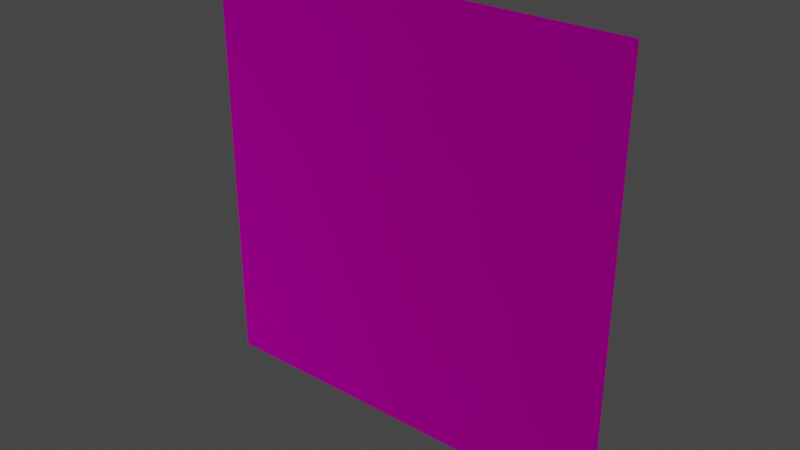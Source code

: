 # Source: overlay_scrawlings006b.blend  (saved by Blender 3.6.13; exported with 4.5.12 LTS)
import bpy
from mathutils import Matrix  # noqa: F401  (used for matrix-valued properties, if any)

bpy.ops.wm.read_factory_settings(use_empty=True)
scene = bpy.context.scene
scene.name = 'Scene'

# ---- collections
col_collection = bpy.data.collections.new('Collection'); scene.collection.children.link(col_collection)

# ---- images (referenced by path relative to the original .blend; pixels are not part of the script)
import os
ASSET_DIR = os.environ.get("B2B_ASSET_DIR", "")  # directory of the original .blend (textures are referenced by path, not embedded)
HERE = os.path.dirname(os.path.abspath(__file__))  # packed textures are extracted next to this script under _unpacked/

def load_image(name, relpath, width, height, colorspace="sRGB"):
    """Load a texture the original file referenced (path relative to the .blend, or extracted next to this script)."""
    p = next((c for c in (os.path.join(HERE, relpath), os.path.join(ASSET_DIR, relpath)) if relpath and os.path.exists(c)), "")
    if p:
        img = bpy.data.images.load(p, check_existing=True)
        img.name = name
    else:  # same state as the original file: an image datablock whose file is absent (Cycles renders it pink)
        img = bpy.data.images.new(name, width, height)
        img.source = "FILE"
        img.filepath = "//" + (relpath or name)
    img.colorspace_settings.name = colorspace
    return img
img_overlay_scrawlings006b_png = load_image('overlay_scrawlings006b.png', 'overlay_scrawlings006b.png', 1024, 1024, 'sRGB')
img_overlay_scrawlings006b_2_png = load_image('overlay_scrawlings006b_2.png', 'overlay_scrawlings006b_2.png', 1024, 1024, 'sRGB')
img_overlay_scrawlings006b_3_png = load_image('overlay_scrawlings006b_3.png', 'overlay_scrawlings006b_3.png', 1024, 1024, 'sRGB')
img_overlay_scrawlings006b_4_png = load_image('overlay_scrawlings006b_4.png', 'overlay_scrawlings006b_4.png', 1024, 1024, 'sRGB')
img_overlay_scrawlings006b_5_png = load_image('overlay_scrawlings006b_5.png', 'overlay_scrawlings006b_5.png', 1024, 1024, 'sRGB')
img_overlay_scrawlings006b_6_png = load_image('overlay_scrawlings006b_6.png', 'overlay_scrawlings006b_6.png', 1024, 1024, 'sRGB')
img_overlay_scrawlings006b_7_png = load_image('overlay_scrawlings006b_7.png', 'overlay_scrawlings006b_7.png', 1024, 1024, 'sRGB')
img_overlay_scrawlings006b_8_png = load_image('overlay_scrawlings006b_8.png', 'overlay_scrawlings006b_8.png', 1024, 1024, 'sRGB')
img_overlay_scrawlings006b_9_png = load_image('overlay_scrawlings006b_9.png', 'overlay_scrawlings006b_9.png', 1024, 1024, 'sRGB')
img_overlay_scrawlings006b_10_png = load_image('overlay_scrawlings006b_10.png', 'overlay_scrawlings006b_10.png', 1024, 1024, 'sRGB')
img_overlay_scrawlings006b_11_png = load_image('overlay_scrawlings006b_11.png', 'overlay_scrawlings006b_11.png', 1024, 1024, 'sRGB')
img_overlay_scrawlings006b_12_png = load_image('overlay_scrawlings006b_12.png', 'overlay_scrawlings006b_12.png', 1024, 1024, 'sRGB')
img_overlay_scrawlings006b_13_png = load_image('overlay_scrawlings006b_13.png', 'overlay_scrawlings006b_13.png', 1024, 1024, 'sRGB')
img_overlay_scrawlings006b_14_png = load_image('overlay_scrawlings006b_14.png', 'overlay_scrawlings006b_14.png', 1024, 1024, 'sRGB')
img_overlay_scrawlings006b_15_png = load_image('overlay_scrawlings006b_15.png', 'overlay_scrawlings006b_15.png', 1024, 1024, 'sRGB')
img_overlay_scrawlings006b_16_png = load_image('overlay_scrawlings006b_16.png', 'overlay_scrawlings006b_16.png', 1024, 1024, 'sRGB')
img_overlay_scrawlings006b_17_png = load_image('overlay_scrawlings006b_17.png', 'overlay_scrawlings006b_17.png', 1024, 1024, 'sRGB')
img_overlay_scrawlings006b_18_png = load_image('overlay_scrawlings006b_18.png', 'overlay_scrawlings006b_18.png', 1024, 1024, 'sRGB')
img_overlay_scrawlings006b_19_png = load_image('overlay_scrawlings006b_19.png', 'overlay_scrawlings006b_19.png', 1024, 1024, 'sRGB')
img_overlay_scrawlings006b_20_png = load_image('overlay_scrawlings006b_20.png', 'overlay_scrawlings006b_20.png', 1024, 1024, 'sRGB')
img_overlay_scrawlings006b_21_png = load_image('overlay_scrawlings006b_21.png', 'overlay_scrawlings006b_21.png', 1024, 1024, 'sRGB')
img_overlay_scrawlings006b_22_png = load_image('overlay_scrawlings006b_22.png', 'overlay_scrawlings006b_22.png', 1024, 1024, 'sRGB')
img_overlay_scrawlings006b_23_png = load_image('overlay_scrawlings006b_23.png', 'overlay_scrawlings006b_23.png', 1024, 1024, 'sRGB')
img_overlay_scrawlings006b_24_png = load_image('overlay_scrawlings006b_24.png', 'overlay_scrawlings006b_24.png', 1024, 1024, 'sRGB')
img_overlay_scrawlings006b_25_png = load_image('overlay_scrawlings006b_25.png', 'overlay_scrawlings006b_25.png', 1024, 1024, 'sRGB')
img_overlay_scrawlings006b_26_png = load_image('overlay_scrawlings006b_26.png', 'overlay_scrawlings006b_26.png', 1024, 1024, 'sRGB')
img_overlay_scrawlings006b_27_png = load_image('overlay_scrawlings006b_27.png', 'overlay_scrawlings006b_27.png', 1024, 1024, 'sRGB')
img_overlay_scrawlings006b_28_png = load_image('overlay_scrawlings006b_28.png', 'overlay_scrawlings006b_28.png', 1024, 1024, 'sRGB')
img_overlay_scrawlings006b_29_png = load_image('overlay_scrawlings006b_29.png', 'overlay_scrawlings006b_29.png', 1024, 1024, 'sRGB')
img_overlay_scrawlings006b_30_png = load_image('overlay_scrawlings006b_30.png', 'overlay_scrawlings006b_30.png', 1024, 1024, 'sRGB')
img_overlay_scrawlings006b_31_png = load_image('overlay_scrawlings006b_31.png', 'overlay_scrawlings006b_31.png', 1024, 1024, 'sRGB')
img_overlay_scrawlings006b_32_png = load_image('overlay_scrawlings006b_32.png', 'overlay_scrawlings006b_32.png', 1024, 1024, 'sRGB')

# ---- materials (node trees are filled in below, after node groups)
mat_overlay_scrawlings006b_1 = bpy.data.materials.new('overlay_scrawlings006b_1')
mat_overlay_scrawlings006b_1.use_transparent_shadow = False
mat_overlay_scrawlings006b_2 = bpy.data.materials.new('overlay_scrawlings006b_2')
mat_overlay_scrawlings006b_2.use_transparent_shadow = False
mat_overlay_scrawlings006b_3 = bpy.data.materials.new('overlay_scrawlings006b_3')
mat_overlay_scrawlings006b_3.use_transparent_shadow = False
mat_overlay_scrawlings006b_4 = bpy.data.materials.new('overlay_scrawlings006b_4')
mat_overlay_scrawlings006b_4.use_transparent_shadow = False
mat_overlay_scrawlings006b_5 = bpy.data.materials.new('overlay_scrawlings006b_5')
mat_overlay_scrawlings006b_5.use_transparent_shadow = False
mat_overlay_scrawlings006b_6 = bpy.data.materials.new('overlay_scrawlings006b_6')
mat_overlay_scrawlings006b_6.use_transparent_shadow = False
mat_overlay_scrawlings006b_7 = bpy.data.materials.new('overlay_scrawlings006b_7')
mat_overlay_scrawlings006b_7.use_transparent_shadow = False
mat_overlay_scrawlings006b_8 = bpy.data.materials.new('overlay_scrawlings006b_8')
mat_overlay_scrawlings006b_8.use_transparent_shadow = False
mat_overlay_scrawlings006b_9 = bpy.data.materials.new('overlay_scrawlings006b_9')
mat_overlay_scrawlings006b_9.use_transparent_shadow = False
mat_overlay_scrawlings006b_10 = bpy.data.materials.new('overlay_scrawlings006b_10')
mat_overlay_scrawlings006b_10.use_transparent_shadow = False
mat_overlay_scrawlings006b_11 = bpy.data.materials.new('overlay_scrawlings006b_11')
mat_overlay_scrawlings006b_11.use_transparent_shadow = False
mat_overlay_scrawlings006b_12 = bpy.data.materials.new('overlay_scrawlings006b_12')
mat_overlay_scrawlings006b_12.use_transparent_shadow = False
mat_overlay_scrawlings006b_13 = bpy.data.materials.new('overlay_scrawlings006b_13')
mat_overlay_scrawlings006b_13.use_transparent_shadow = False
mat_overlay_scrawlings006b_14 = bpy.data.materials.new('overlay_scrawlings006b_14')
mat_overlay_scrawlings006b_14.use_transparent_shadow = False
mat_overlay_scrawlings006b_15 = bpy.data.materials.new('overlay_scrawlings006b_15')
mat_overlay_scrawlings006b_15.use_transparent_shadow = False
mat_overlay_scrawlings006b_16 = bpy.data.materials.new('overlay_scrawlings006b_16')
mat_overlay_scrawlings006b_16.use_transparent_shadow = False
mat_overlay_scrawlings006b_17 = bpy.data.materials.new('overlay_scrawlings006b_17')
mat_overlay_scrawlings006b_17.use_transparent_shadow = False
mat_overlay_scrawlings006b_18 = bpy.data.materials.new('overlay_scrawlings006b_18')
mat_overlay_scrawlings006b_18.use_transparent_shadow = False
mat_overlay_scrawlings006b_19 = bpy.data.materials.new('overlay_scrawlings006b_19')
mat_overlay_scrawlings006b_19.use_transparent_shadow = False
mat_overlay_scrawlings006b_20 = bpy.data.materials.new('overlay_scrawlings006b_20')
mat_overlay_scrawlings006b_20.use_transparent_shadow = False
mat_overlay_scrawlings006b_21 = bpy.data.materials.new('overlay_scrawlings006b_21')
mat_overlay_scrawlings006b_21.use_transparent_shadow = False
mat_overlay_scrawlings006b_22 = bpy.data.materials.new('overlay_scrawlings006b_22')
mat_overlay_scrawlings006b_22.use_transparent_shadow = False
mat_overlay_scrawlings006b_23 = bpy.data.materials.new('overlay_scrawlings006b_23')
mat_overlay_scrawlings006b_23.use_transparent_shadow = False
mat_overlay_scrawlings006b_24 = bpy.data.materials.new('overlay_scrawlings006b_24')
mat_overlay_scrawlings006b_24.use_transparent_shadow = False
mat_overlay_scrawlings006b_25 = bpy.data.materials.new('overlay_scrawlings006b_25')
mat_overlay_scrawlings006b_25.use_transparent_shadow = False
mat_overlay_scrawlings006b_26 = bpy.data.materials.new('overlay_scrawlings006b_26')
mat_overlay_scrawlings006b_26.use_transparent_shadow = False
mat_overlay_scrawlings006b_27 = bpy.data.materials.new('overlay_scrawlings006b_27')
mat_overlay_scrawlings006b_27.use_transparent_shadow = False
mat_overlay_scrawlings006b_28 = bpy.data.materials.new('overlay_scrawlings006b_28')
mat_overlay_scrawlings006b_28.use_transparent_shadow = False
mat_overlay_scrawlings006b_29 = bpy.data.materials.new('overlay_scrawlings006b_29')
mat_overlay_scrawlings006b_29.use_transparent_shadow = False
mat_overlay_scrawlings006b_30 = bpy.data.materials.new('overlay_scrawlings006b_30')
mat_overlay_scrawlings006b_30.use_transparent_shadow = False
mat_overlay_scrawlings006b_31 = bpy.data.materials.new('overlay_scrawlings006b_31')
mat_overlay_scrawlings006b_31.use_transparent_shadow = False
mat_overlay_scrawlings006b_32 = bpy.data.materials.new('overlay_scrawlings006b_32')
mat_overlay_scrawlings006b_32.use_transparent_shadow = False

# ---- material node trees
mat_overlay_scrawlings006b_1.use_nodes = True; mat_overlay_scrawlings006b_1.node_tree.nodes.clear()
_N = mat_overlay_scrawlings006b_1.node_tree.nodes; _L = mat_overlay_scrawlings006b_1.node_tree.links
n0 = _N.new('ShaderNodeOutputMaterial'); n0.name = 'Material Output'; n0.location = (300, 300)
n1 = _N.new('ShaderNodeVertexColor'); n1.name = 'Color Attribute'; n1.location = (-342, 271)
n1.layer_name = 'Col'
n2 = _N.new('ShaderNodeTexImage'); n2.name = 'Image Texture'; n2.location = (-311, 9)
n2.image = img_overlay_scrawlings006b_png
n2.extension = 'EXTEND'
n3 = _N.new('ShaderNodeMix'); n3.name = 'Mix'; n3.location = (100, 175)
n3.data_type = 'RGBA'
n3.blend_type = 'MULTIPLY'
n3.inputs[0].default_value = 1.0
_L.new(n1.outputs[0], n3.inputs[6])
_L.new(n2.outputs[0], n3.inputs[7])
_L.new(n3.outputs[2], n0.inputs[0])
n0.is_active_output = True
mat_overlay_scrawlings006b_2.use_nodes = True; mat_overlay_scrawlings006b_2.node_tree.nodes.clear()
_N = mat_overlay_scrawlings006b_2.node_tree.nodes; _L = mat_overlay_scrawlings006b_2.node_tree.links
n0 = _N.new('ShaderNodeOutputMaterial'); n0.name = 'Material Output'; n0.location = (300, 300)
n1 = _N.new('ShaderNodeVertexColor'); n1.name = 'Color Attribute'; n1.location = (-342, 271)
n1.layer_name = 'Col'
n2 = _N.new('ShaderNodeMix'); n2.name = 'Mix'; n2.location = (100, 175)
n2.data_type = 'RGBA'
n2.blend_type = 'MULTIPLY'
n2.inputs[0].default_value = 1.0
n3 = _N.new('ShaderNodeTexImage'); n3.name = 'Image Texture'; n3.location = (-311, 9)
n3.image = img_overlay_scrawlings006b_2_png
n3.extension = 'EXTEND'
_L.new(n1.outputs[0], n2.inputs[6])
_L.new(n3.outputs[0], n2.inputs[7])
_L.new(n2.outputs[2], n0.inputs[0])
n0.is_active_output = True
mat_overlay_scrawlings006b_3.use_nodes = True; mat_overlay_scrawlings006b_3.node_tree.nodes.clear()
_N = mat_overlay_scrawlings006b_3.node_tree.nodes; _L = mat_overlay_scrawlings006b_3.node_tree.links
n0 = _N.new('ShaderNodeOutputMaterial'); n0.name = 'Material Output'; n0.location = (300, 300)
n1 = _N.new('ShaderNodeVertexColor'); n1.name = 'Color Attribute'; n1.location = (-342, 271)
n1.layer_name = 'Col'
n2 = _N.new('ShaderNodeMix'); n2.name = 'Mix'; n2.location = (100, 175)
n2.data_type = 'RGBA'
n2.blend_type = 'MULTIPLY'
n2.inputs[0].default_value = 1.0
n3 = _N.new('ShaderNodeTexImage'); n3.name = 'Image Texture'; n3.location = (-311, 9)
n3.image = img_overlay_scrawlings006b_3_png
n3.extension = 'EXTEND'
_L.new(n1.outputs[0], n2.inputs[6])
_L.new(n3.outputs[0], n2.inputs[7])
_L.new(n2.outputs[2], n0.inputs[0])
n0.is_active_output = True
mat_overlay_scrawlings006b_4.use_nodes = True; mat_overlay_scrawlings006b_4.node_tree.nodes.clear()
_N = mat_overlay_scrawlings006b_4.node_tree.nodes; _L = mat_overlay_scrawlings006b_4.node_tree.links
n0 = _N.new('ShaderNodeOutputMaterial'); n0.name = 'Material Output'; n0.location = (300, 300)
n1 = _N.new('ShaderNodeVertexColor'); n1.name = 'Color Attribute'; n1.location = (-342, 271)
n1.layer_name = 'Col'
n2 = _N.new('ShaderNodeMix'); n2.name = 'Mix'; n2.location = (100, 175)
n2.data_type = 'RGBA'
n2.blend_type = 'MULTIPLY'
n2.inputs[0].default_value = 1.0
n3 = _N.new('ShaderNodeTexImage'); n3.name = 'Image Texture'; n3.location = (-311, 9)
n3.image = img_overlay_scrawlings006b_4_png
n3.extension = 'EXTEND'
_L.new(n1.outputs[0], n2.inputs[6])
_L.new(n3.outputs[0], n2.inputs[7])
_L.new(n2.outputs[2], n0.inputs[0])
n0.is_active_output = True
mat_overlay_scrawlings006b_5.use_nodes = True; mat_overlay_scrawlings006b_5.node_tree.nodes.clear()
_N = mat_overlay_scrawlings006b_5.node_tree.nodes; _L = mat_overlay_scrawlings006b_5.node_tree.links
n0 = _N.new('ShaderNodeOutputMaterial'); n0.name = 'Material Output'; n0.location = (300, 300)
n1 = _N.new('ShaderNodeVertexColor'); n1.name = 'Color Attribute'; n1.location = (-342, 271)
n1.layer_name = 'Col'
n2 = _N.new('ShaderNodeMix'); n2.name = 'Mix'; n2.location = (100, 175)
n2.data_type = 'RGBA'
n2.blend_type = 'MULTIPLY'
n2.inputs[0].default_value = 1.0
n3 = _N.new('ShaderNodeTexImage'); n3.name = 'Image Texture'; n3.location = (-311, 9)
n3.image = img_overlay_scrawlings006b_5_png
n3.extension = 'EXTEND'
_L.new(n1.outputs[0], n2.inputs[6])
_L.new(n3.outputs[0], n2.inputs[7])
_L.new(n2.outputs[2], n0.inputs[0])
n0.is_active_output = True
mat_overlay_scrawlings006b_6.use_nodes = True; mat_overlay_scrawlings006b_6.node_tree.nodes.clear()
_N = mat_overlay_scrawlings006b_6.node_tree.nodes; _L = mat_overlay_scrawlings006b_6.node_tree.links
n0 = _N.new('ShaderNodeOutputMaterial'); n0.name = 'Material Output'; n0.location = (300, 300)
n1 = _N.new('ShaderNodeVertexColor'); n1.name = 'Color Attribute'; n1.location = (-342, 271)
n1.layer_name = 'Col'
n2 = _N.new('ShaderNodeMix'); n2.name = 'Mix'; n2.location = (100, 175)
n2.data_type = 'RGBA'
n2.blend_type = 'MULTIPLY'
n2.inputs[0].default_value = 1.0
n3 = _N.new('ShaderNodeTexImage'); n3.name = 'Image Texture'; n3.location = (-311, 9)
n3.image = img_overlay_scrawlings006b_6_png
n3.extension = 'EXTEND'
_L.new(n1.outputs[0], n2.inputs[6])
_L.new(n3.outputs[0], n2.inputs[7])
_L.new(n2.outputs[2], n0.inputs[0])
n0.is_active_output = True
mat_overlay_scrawlings006b_7.use_nodes = True; mat_overlay_scrawlings006b_7.node_tree.nodes.clear()
_N = mat_overlay_scrawlings006b_7.node_tree.nodes; _L = mat_overlay_scrawlings006b_7.node_tree.links
n0 = _N.new('ShaderNodeOutputMaterial'); n0.name = 'Material Output'; n0.location = (300, 300)
n1 = _N.new('ShaderNodeVertexColor'); n1.name = 'Color Attribute'; n1.location = (-342, 271)
n1.layer_name = 'Col'
n2 = _N.new('ShaderNodeMix'); n2.name = 'Mix'; n2.location = (100, 175)
n2.data_type = 'RGBA'
n2.blend_type = 'MULTIPLY'
n2.inputs[0].default_value = 1.0
n3 = _N.new('ShaderNodeTexImage'); n3.name = 'Image Texture'; n3.location = (-311, 9)
n3.image = img_overlay_scrawlings006b_7_png
n3.extension = 'EXTEND'
_L.new(n1.outputs[0], n2.inputs[6])
_L.new(n3.outputs[0], n2.inputs[7])
_L.new(n2.outputs[2], n0.inputs[0])
n0.is_active_output = True
mat_overlay_scrawlings006b_8.use_nodes = True; mat_overlay_scrawlings006b_8.node_tree.nodes.clear()
_N = mat_overlay_scrawlings006b_8.node_tree.nodes; _L = mat_overlay_scrawlings006b_8.node_tree.links
n0 = _N.new('ShaderNodeOutputMaterial'); n0.name = 'Material Output'; n0.location = (300, 300)
n1 = _N.new('ShaderNodeVertexColor'); n1.name = 'Color Attribute'; n1.location = (-342, 271)
n1.layer_name = 'Col'
n2 = _N.new('ShaderNodeMix'); n2.name = 'Mix'; n2.location = (100, 175)
n2.data_type = 'RGBA'
n2.blend_type = 'MULTIPLY'
n2.inputs[0].default_value = 1.0
n3 = _N.new('ShaderNodeTexImage'); n3.name = 'Image Texture'; n3.location = (-311, 9)
n3.image = img_overlay_scrawlings006b_8_png
n3.extension = 'EXTEND'
_L.new(n1.outputs[0], n2.inputs[6])
_L.new(n3.outputs[0], n2.inputs[7])
_L.new(n2.outputs[2], n0.inputs[0])
n0.is_active_output = True
mat_overlay_scrawlings006b_9.use_nodes = True; mat_overlay_scrawlings006b_9.node_tree.nodes.clear()
_N = mat_overlay_scrawlings006b_9.node_tree.nodes; _L = mat_overlay_scrawlings006b_9.node_tree.links
n0 = _N.new('ShaderNodeOutputMaterial'); n0.name = 'Material Output'; n0.location = (300, 300)
n1 = _N.new('ShaderNodeVertexColor'); n1.name = 'Color Attribute'; n1.location = (-342, 271)
n1.layer_name = 'Col'
n2 = _N.new('ShaderNodeMix'); n2.name = 'Mix'; n2.location = (100, 175)
n2.data_type = 'RGBA'
n2.blend_type = 'MULTIPLY'
n2.inputs[0].default_value = 1.0
n3 = _N.new('ShaderNodeTexImage'); n3.name = 'Image Texture'; n3.location = (-311, 9)
n3.image = img_overlay_scrawlings006b_9_png
n3.extension = 'EXTEND'
_L.new(n1.outputs[0], n2.inputs[6])
_L.new(n3.outputs[0], n2.inputs[7])
_L.new(n2.outputs[2], n0.inputs[0])
n0.is_active_output = True
mat_overlay_scrawlings006b_10.use_nodes = True; mat_overlay_scrawlings006b_10.node_tree.nodes.clear()
_N = mat_overlay_scrawlings006b_10.node_tree.nodes; _L = mat_overlay_scrawlings006b_10.node_tree.links
n0 = _N.new('ShaderNodeOutputMaterial'); n0.name = 'Material Output'; n0.location = (300, 300)
n1 = _N.new('ShaderNodeVertexColor'); n1.name = 'Color Attribute'; n1.location = (-342, 271)
n1.layer_name = 'Col'
n2 = _N.new('ShaderNodeMix'); n2.name = 'Mix'; n2.location = (100, 175)
n2.data_type = 'RGBA'
n2.blend_type = 'MULTIPLY'
n2.inputs[0].default_value = 1.0
n3 = _N.new('ShaderNodeTexImage'); n3.name = 'Image Texture'; n3.location = (-311, 9)
n3.image = img_overlay_scrawlings006b_10_png
n3.extension = 'EXTEND'
_L.new(n1.outputs[0], n2.inputs[6])
_L.new(n3.outputs[0], n2.inputs[7])
_L.new(n2.outputs[2], n0.inputs[0])
n0.is_active_output = True
mat_overlay_scrawlings006b_11.use_nodes = True; mat_overlay_scrawlings006b_11.node_tree.nodes.clear()
_N = mat_overlay_scrawlings006b_11.node_tree.nodes; _L = mat_overlay_scrawlings006b_11.node_tree.links
n0 = _N.new('ShaderNodeOutputMaterial'); n0.name = 'Material Output'; n0.location = (300, 300)
n1 = _N.new('ShaderNodeVertexColor'); n1.name = 'Color Attribute'; n1.location = (-342, 271)
n1.layer_name = 'Col'
n2 = _N.new('ShaderNodeMix'); n2.name = 'Mix'; n2.location = (100, 175)
n2.data_type = 'RGBA'
n2.blend_type = 'MULTIPLY'
n2.inputs[0].default_value = 1.0
n3 = _N.new('ShaderNodeTexImage'); n3.name = 'Image Texture'; n3.location = (-311, 9)
n3.image = img_overlay_scrawlings006b_11_png
n3.extension = 'EXTEND'
_L.new(n1.outputs[0], n2.inputs[6])
_L.new(n3.outputs[0], n2.inputs[7])
_L.new(n2.outputs[2], n0.inputs[0])
n0.is_active_output = True
mat_overlay_scrawlings006b_12.use_nodes = True; mat_overlay_scrawlings006b_12.node_tree.nodes.clear()
_N = mat_overlay_scrawlings006b_12.node_tree.nodes; _L = mat_overlay_scrawlings006b_12.node_tree.links
n0 = _N.new('ShaderNodeOutputMaterial'); n0.name = 'Material Output'; n0.location = (300, 300)
n1 = _N.new('ShaderNodeVertexColor'); n1.name = 'Color Attribute'; n1.location = (-342, 271)
n1.layer_name = 'Col'
n2 = _N.new('ShaderNodeMix'); n2.name = 'Mix'; n2.location = (100, 175)
n2.data_type = 'RGBA'
n2.blend_type = 'MULTIPLY'
n2.inputs[0].default_value = 1.0
n3 = _N.new('ShaderNodeTexImage'); n3.name = 'Image Texture'; n3.location = (-311, 9)
n3.image = img_overlay_scrawlings006b_12_png
n3.extension = 'EXTEND'
_L.new(n1.outputs[0], n2.inputs[6])
_L.new(n3.outputs[0], n2.inputs[7])
_L.new(n2.outputs[2], n0.inputs[0])
n0.is_active_output = True
mat_overlay_scrawlings006b_13.use_nodes = True; mat_overlay_scrawlings006b_13.node_tree.nodes.clear()
_N = mat_overlay_scrawlings006b_13.node_tree.nodes; _L = mat_overlay_scrawlings006b_13.node_tree.links
n0 = _N.new('ShaderNodeOutputMaterial'); n0.name = 'Material Output'; n0.location = (300, 300)
n1 = _N.new('ShaderNodeVertexColor'); n1.name = 'Color Attribute'; n1.location = (-342, 271)
n1.layer_name = 'Col'
n2 = _N.new('ShaderNodeMix'); n2.name = 'Mix'; n2.location = (100, 175)
n2.data_type = 'RGBA'
n2.blend_type = 'MULTIPLY'
n2.inputs[0].default_value = 1.0
n3 = _N.new('ShaderNodeTexImage'); n3.name = 'Image Texture'; n3.location = (-311, 9)
n3.image = img_overlay_scrawlings006b_13_png
n3.extension = 'EXTEND'
_L.new(n1.outputs[0], n2.inputs[6])
_L.new(n3.outputs[0], n2.inputs[7])
_L.new(n2.outputs[2], n0.inputs[0])
n0.is_active_output = True
mat_overlay_scrawlings006b_14.use_nodes = True; mat_overlay_scrawlings006b_14.node_tree.nodes.clear()
_N = mat_overlay_scrawlings006b_14.node_tree.nodes; _L = mat_overlay_scrawlings006b_14.node_tree.links
n0 = _N.new('ShaderNodeOutputMaterial'); n0.name = 'Material Output'; n0.location = (300, 300)
n1 = _N.new('ShaderNodeVertexColor'); n1.name = 'Color Attribute'; n1.location = (-342, 271)
n1.layer_name = 'Col'
n2 = _N.new('ShaderNodeMix'); n2.name = 'Mix'; n2.location = (100, 175)
n2.data_type = 'RGBA'
n2.blend_type = 'MULTIPLY'
n2.inputs[0].default_value = 1.0
n3 = _N.new('ShaderNodeTexImage'); n3.name = 'Image Texture'; n3.location = (-311, 9)
n3.image = img_overlay_scrawlings006b_14_png
n3.extension = 'EXTEND'
_L.new(n1.outputs[0], n2.inputs[6])
_L.new(n3.outputs[0], n2.inputs[7])
_L.new(n2.outputs[2], n0.inputs[0])
n0.is_active_output = True
mat_overlay_scrawlings006b_15.use_nodes = True; mat_overlay_scrawlings006b_15.node_tree.nodes.clear()
_N = mat_overlay_scrawlings006b_15.node_tree.nodes; _L = mat_overlay_scrawlings006b_15.node_tree.links
n0 = _N.new('ShaderNodeOutputMaterial'); n0.name = 'Material Output'; n0.location = (300, 300)
n1 = _N.new('ShaderNodeVertexColor'); n1.name = 'Color Attribute'; n1.location = (-342, 271)
n1.layer_name = 'Col'
n2 = _N.new('ShaderNodeMix'); n2.name = 'Mix'; n2.location = (100, 175)
n2.data_type = 'RGBA'
n2.blend_type = 'MULTIPLY'
n2.inputs[0].default_value = 1.0
n3 = _N.new('ShaderNodeTexImage'); n3.name = 'Image Texture'; n3.location = (-311, 9)
n3.image = img_overlay_scrawlings006b_15_png
n3.extension = 'EXTEND'
_L.new(n1.outputs[0], n2.inputs[6])
_L.new(n3.outputs[0], n2.inputs[7])
_L.new(n2.outputs[2], n0.inputs[0])
n0.is_active_output = True
mat_overlay_scrawlings006b_16.use_nodes = True; mat_overlay_scrawlings006b_16.node_tree.nodes.clear()
_N = mat_overlay_scrawlings006b_16.node_tree.nodes; _L = mat_overlay_scrawlings006b_16.node_tree.links
n0 = _N.new('ShaderNodeOutputMaterial'); n0.name = 'Material Output'; n0.location = (300, 300)
n1 = _N.new('ShaderNodeVertexColor'); n1.name = 'Color Attribute'; n1.location = (-342, 271)
n1.layer_name = 'Col'
n2 = _N.new('ShaderNodeMix'); n2.name = 'Mix'; n2.location = (100, 175)
n2.data_type = 'RGBA'
n2.blend_type = 'MULTIPLY'
n2.inputs[0].default_value = 1.0
n3 = _N.new('ShaderNodeTexImage'); n3.name = 'Image Texture'; n3.location = (-311, 9)
n3.image = img_overlay_scrawlings006b_16_png
n3.extension = 'EXTEND'
_L.new(n1.outputs[0], n2.inputs[6])
_L.new(n3.outputs[0], n2.inputs[7])
_L.new(n2.outputs[2], n0.inputs[0])
n0.is_active_output = True
mat_overlay_scrawlings006b_17.use_nodes = True; mat_overlay_scrawlings006b_17.node_tree.nodes.clear()
_N = mat_overlay_scrawlings006b_17.node_tree.nodes; _L = mat_overlay_scrawlings006b_17.node_tree.links
n0 = _N.new('ShaderNodeOutputMaterial'); n0.name = 'Material Output'; n0.location = (300, 300)
n1 = _N.new('ShaderNodeVertexColor'); n1.name = 'Color Attribute'; n1.location = (-342, 271)
n1.layer_name = 'Col'
n2 = _N.new('ShaderNodeMix'); n2.name = 'Mix'; n2.location = (100, 175)
n2.data_type = 'RGBA'
n2.blend_type = 'MULTIPLY'
n2.inputs[0].default_value = 1.0
n3 = _N.new('ShaderNodeTexImage'); n3.name = 'Image Texture'; n3.location = (-311, 9)
n3.image = img_overlay_scrawlings006b_17_png
n3.extension = 'EXTEND'
_L.new(n1.outputs[0], n2.inputs[6])
_L.new(n3.outputs[0], n2.inputs[7])
_L.new(n2.outputs[2], n0.inputs[0])
n0.is_active_output = True
mat_overlay_scrawlings006b_18.use_nodes = True; mat_overlay_scrawlings006b_18.node_tree.nodes.clear()
_N = mat_overlay_scrawlings006b_18.node_tree.nodes; _L = mat_overlay_scrawlings006b_18.node_tree.links
n0 = _N.new('ShaderNodeOutputMaterial'); n0.name = 'Material Output'; n0.location = (300, 300)
n1 = _N.new('ShaderNodeVertexColor'); n1.name = 'Color Attribute'; n1.location = (-342, 271)
n1.layer_name = 'Col'
n2 = _N.new('ShaderNodeMix'); n2.name = 'Mix'; n2.location = (100, 175)
n2.data_type = 'RGBA'
n2.blend_type = 'MULTIPLY'
n2.inputs[0].default_value = 1.0
n3 = _N.new('ShaderNodeTexImage'); n3.name = 'Image Texture'; n3.location = (-311, 9)
n3.image = img_overlay_scrawlings006b_18_png
n3.extension = 'EXTEND'
_L.new(n1.outputs[0], n2.inputs[6])
_L.new(n3.outputs[0], n2.inputs[7])
_L.new(n2.outputs[2], n0.inputs[0])
n0.is_active_output = True
mat_overlay_scrawlings006b_19.use_nodes = True; mat_overlay_scrawlings006b_19.node_tree.nodes.clear()
_N = mat_overlay_scrawlings006b_19.node_tree.nodes; _L = mat_overlay_scrawlings006b_19.node_tree.links
n0 = _N.new('ShaderNodeOutputMaterial'); n0.name = 'Material Output'; n0.location = (300, 300)
n1 = _N.new('ShaderNodeVertexColor'); n1.name = 'Color Attribute'; n1.location = (-342, 271)
n1.layer_name = 'Col'
n2 = _N.new('ShaderNodeMix'); n2.name = 'Mix'; n2.location = (100, 175)
n2.data_type = 'RGBA'
n2.blend_type = 'MULTIPLY'
n2.inputs[0].default_value = 1.0
n3 = _N.new('ShaderNodeTexImage'); n3.name = 'Image Texture'; n3.location = (-311, 9)
n3.image = img_overlay_scrawlings006b_19_png
n3.extension = 'EXTEND'
_L.new(n1.outputs[0], n2.inputs[6])
_L.new(n3.outputs[0], n2.inputs[7])
_L.new(n2.outputs[2], n0.inputs[0])
n0.is_active_output = True
mat_overlay_scrawlings006b_20.use_nodes = True; mat_overlay_scrawlings006b_20.node_tree.nodes.clear()
_N = mat_overlay_scrawlings006b_20.node_tree.nodes; _L = mat_overlay_scrawlings006b_20.node_tree.links
n0 = _N.new('ShaderNodeOutputMaterial'); n0.name = 'Material Output'; n0.location = (300, 300)
n1 = _N.new('ShaderNodeVertexColor'); n1.name = 'Color Attribute'; n1.location = (-342, 271)
n1.layer_name = 'Col'
n2 = _N.new('ShaderNodeMix'); n2.name = 'Mix'; n2.location = (100, 175)
n2.data_type = 'RGBA'
n2.blend_type = 'MULTIPLY'
n2.inputs[0].default_value = 1.0
n3 = _N.new('ShaderNodeTexImage'); n3.name = 'Image Texture'; n3.location = (-311, 9)
n3.image = img_overlay_scrawlings006b_20_png
n3.extension = 'EXTEND'
_L.new(n1.outputs[0], n2.inputs[6])
_L.new(n3.outputs[0], n2.inputs[7])
_L.new(n2.outputs[2], n0.inputs[0])
n0.is_active_output = True
mat_overlay_scrawlings006b_21.use_nodes = True; mat_overlay_scrawlings006b_21.node_tree.nodes.clear()
_N = mat_overlay_scrawlings006b_21.node_tree.nodes; _L = mat_overlay_scrawlings006b_21.node_tree.links
n0 = _N.new('ShaderNodeOutputMaterial'); n0.name = 'Material Output'; n0.location = (300, 300)
n1 = _N.new('ShaderNodeVertexColor'); n1.name = 'Color Attribute'; n1.location = (-342, 271)
n1.layer_name = 'Col'
n2 = _N.new('ShaderNodeMix'); n2.name = 'Mix'; n2.location = (100, 175)
n2.data_type = 'RGBA'
n2.blend_type = 'MULTIPLY'
n2.inputs[0].default_value = 1.0
n3 = _N.new('ShaderNodeTexImage'); n3.name = 'Image Texture'; n3.location = (-311, 9)
n3.image = img_overlay_scrawlings006b_21_png
n3.extension = 'EXTEND'
_L.new(n1.outputs[0], n2.inputs[6])
_L.new(n3.outputs[0], n2.inputs[7])
_L.new(n2.outputs[2], n0.inputs[0])
n0.is_active_output = True
mat_overlay_scrawlings006b_22.use_nodes = True; mat_overlay_scrawlings006b_22.node_tree.nodes.clear()
_N = mat_overlay_scrawlings006b_22.node_tree.nodes; _L = mat_overlay_scrawlings006b_22.node_tree.links
n0 = _N.new('ShaderNodeOutputMaterial'); n0.name = 'Material Output'; n0.location = (300, 300)
n1 = _N.new('ShaderNodeVertexColor'); n1.name = 'Color Attribute'; n1.location = (-342, 271)
n1.layer_name = 'Col'
n2 = _N.new('ShaderNodeMix'); n2.name = 'Mix'; n2.location = (100, 175)
n2.data_type = 'RGBA'
n2.blend_type = 'MULTIPLY'
n2.inputs[0].default_value = 1.0
n3 = _N.new('ShaderNodeTexImage'); n3.name = 'Image Texture'; n3.location = (-311, 9)
n3.image = img_overlay_scrawlings006b_22_png
n3.extension = 'EXTEND'
_L.new(n1.outputs[0], n2.inputs[6])
_L.new(n3.outputs[0], n2.inputs[7])
_L.new(n2.outputs[2], n0.inputs[0])
n0.is_active_output = True
mat_overlay_scrawlings006b_23.use_nodes = True; mat_overlay_scrawlings006b_23.node_tree.nodes.clear()
_N = mat_overlay_scrawlings006b_23.node_tree.nodes; _L = mat_overlay_scrawlings006b_23.node_tree.links
n0 = _N.new('ShaderNodeOutputMaterial'); n0.name = 'Material Output'; n0.location = (300, 300)
n1 = _N.new('ShaderNodeVertexColor'); n1.name = 'Color Attribute'; n1.location = (-342, 271)
n1.layer_name = 'Col'
n2 = _N.new('ShaderNodeMix'); n2.name = 'Mix'; n2.location = (100, 175)
n2.data_type = 'RGBA'
n2.blend_type = 'MULTIPLY'
n2.inputs[0].default_value = 1.0
n3 = _N.new('ShaderNodeTexImage'); n3.name = 'Image Texture'; n3.location = (-311, 9)
n3.image = img_overlay_scrawlings006b_23_png
n3.extension = 'EXTEND'
_L.new(n1.outputs[0], n2.inputs[6])
_L.new(n3.outputs[0], n2.inputs[7])
_L.new(n2.outputs[2], n0.inputs[0])
n0.is_active_output = True
mat_overlay_scrawlings006b_24.use_nodes = True; mat_overlay_scrawlings006b_24.node_tree.nodes.clear()
_N = mat_overlay_scrawlings006b_24.node_tree.nodes; _L = mat_overlay_scrawlings006b_24.node_tree.links
n0 = _N.new('ShaderNodeOutputMaterial'); n0.name = 'Material Output'; n0.location = (300, 300)
n1 = _N.new('ShaderNodeVertexColor'); n1.name = 'Color Attribute'; n1.location = (-342, 271)
n1.layer_name = 'Col'
n2 = _N.new('ShaderNodeMix'); n2.name = 'Mix'; n2.location = (100, 175)
n2.data_type = 'RGBA'
n2.blend_type = 'MULTIPLY'
n2.inputs[0].default_value = 1.0
n3 = _N.new('ShaderNodeTexImage'); n3.name = 'Image Texture'; n3.location = (-311, 9)
n3.image = img_overlay_scrawlings006b_24_png
n3.extension = 'EXTEND'
_L.new(n1.outputs[0], n2.inputs[6])
_L.new(n3.outputs[0], n2.inputs[7])
_L.new(n2.outputs[2], n0.inputs[0])
n0.is_active_output = True
mat_overlay_scrawlings006b_25.use_nodes = True; mat_overlay_scrawlings006b_25.node_tree.nodes.clear()
_N = mat_overlay_scrawlings006b_25.node_tree.nodes; _L = mat_overlay_scrawlings006b_25.node_tree.links
n0 = _N.new('ShaderNodeOutputMaterial'); n0.name = 'Material Output'; n0.location = (300, 300)
n1 = _N.new('ShaderNodeVertexColor'); n1.name = 'Color Attribute'; n1.location = (-342, 271)
n1.layer_name = 'Col'
n2 = _N.new('ShaderNodeMix'); n2.name = 'Mix'; n2.location = (100, 175)
n2.data_type = 'RGBA'
n2.blend_type = 'MULTIPLY'
n2.inputs[0].default_value = 1.0
n3 = _N.new('ShaderNodeTexImage'); n3.name = 'Image Texture'; n3.location = (-311, 9)
n3.image = img_overlay_scrawlings006b_25_png
n3.extension = 'EXTEND'
_L.new(n1.outputs[0], n2.inputs[6])
_L.new(n3.outputs[0], n2.inputs[7])
_L.new(n2.outputs[2], n0.inputs[0])
n0.is_active_output = True
mat_overlay_scrawlings006b_26.use_nodes = True; mat_overlay_scrawlings006b_26.node_tree.nodes.clear()
_N = mat_overlay_scrawlings006b_26.node_tree.nodes; _L = mat_overlay_scrawlings006b_26.node_tree.links
n0 = _N.new('ShaderNodeOutputMaterial'); n0.name = 'Material Output'; n0.location = (300, 300)
n1 = _N.new('ShaderNodeVertexColor'); n1.name = 'Color Attribute'; n1.location = (-342, 271)
n1.layer_name = 'Col'
n2 = _N.new('ShaderNodeMix'); n2.name = 'Mix'; n2.location = (100, 175)
n2.data_type = 'RGBA'
n2.blend_type = 'MULTIPLY'
n2.inputs[0].default_value = 1.0
n3 = _N.new('ShaderNodeTexImage'); n3.name = 'Image Texture'; n3.location = (-311, 9)
n3.image = img_overlay_scrawlings006b_26_png
n3.extension = 'EXTEND'
_L.new(n1.outputs[0], n2.inputs[6])
_L.new(n3.outputs[0], n2.inputs[7])
_L.new(n2.outputs[2], n0.inputs[0])
n0.is_active_output = True
mat_overlay_scrawlings006b_27.use_nodes = True; mat_overlay_scrawlings006b_27.node_tree.nodes.clear()
_N = mat_overlay_scrawlings006b_27.node_tree.nodes; _L = mat_overlay_scrawlings006b_27.node_tree.links
n0 = _N.new('ShaderNodeOutputMaterial'); n0.name = 'Material Output'; n0.location = (300, 300)
n1 = _N.new('ShaderNodeVertexColor'); n1.name = 'Color Attribute'; n1.location = (-342, 271)
n1.layer_name = 'Col'
n2 = _N.new('ShaderNodeMix'); n2.name = 'Mix'; n2.location = (100, 175)
n2.data_type = 'RGBA'
n2.blend_type = 'MULTIPLY'
n2.inputs[0].default_value = 1.0
n3 = _N.new('ShaderNodeTexImage'); n3.name = 'Image Texture'; n3.location = (-311, 9)
n3.image = img_overlay_scrawlings006b_27_png
n3.extension = 'EXTEND'
_L.new(n1.outputs[0], n2.inputs[6])
_L.new(n3.outputs[0], n2.inputs[7])
_L.new(n2.outputs[2], n0.inputs[0])
n0.is_active_output = True
mat_overlay_scrawlings006b_28.use_nodes = True; mat_overlay_scrawlings006b_28.node_tree.nodes.clear()
_N = mat_overlay_scrawlings006b_28.node_tree.nodes; _L = mat_overlay_scrawlings006b_28.node_tree.links
n0 = _N.new('ShaderNodeOutputMaterial'); n0.name = 'Material Output'; n0.location = (300, 300)
n1 = _N.new('ShaderNodeVertexColor'); n1.name = 'Color Attribute'; n1.location = (-342, 271)
n1.layer_name = 'Col'
n2 = _N.new('ShaderNodeMix'); n2.name = 'Mix'; n2.location = (100, 175)
n2.data_type = 'RGBA'
n2.blend_type = 'MULTIPLY'
n2.inputs[0].default_value = 1.0
n3 = _N.new('ShaderNodeTexImage'); n3.name = 'Image Texture'; n3.location = (-311, 9)
n3.image = img_overlay_scrawlings006b_28_png
n3.extension = 'EXTEND'
_L.new(n1.outputs[0], n2.inputs[6])
_L.new(n3.outputs[0], n2.inputs[7])
_L.new(n2.outputs[2], n0.inputs[0])
n0.is_active_output = True
mat_overlay_scrawlings006b_29.use_nodes = True; mat_overlay_scrawlings006b_29.node_tree.nodes.clear()
_N = mat_overlay_scrawlings006b_29.node_tree.nodes; _L = mat_overlay_scrawlings006b_29.node_tree.links
n0 = _N.new('ShaderNodeOutputMaterial'); n0.name = 'Material Output'; n0.location = (300, 300)
n1 = _N.new('ShaderNodeVertexColor'); n1.name = 'Color Attribute'; n1.location = (-342, 271)
n1.layer_name = 'Col'
n2 = _N.new('ShaderNodeMix'); n2.name = 'Mix'; n2.location = (100, 175)
n2.data_type = 'RGBA'
n2.blend_type = 'MULTIPLY'
n2.inputs[0].default_value = 1.0
n3 = _N.new('ShaderNodeTexImage'); n3.name = 'Image Texture'; n3.location = (-311, 9)
n3.image = img_overlay_scrawlings006b_29_png
n3.extension = 'EXTEND'
_L.new(n1.outputs[0], n2.inputs[6])
_L.new(n3.outputs[0], n2.inputs[7])
_L.new(n2.outputs[2], n0.inputs[0])
n0.is_active_output = True
mat_overlay_scrawlings006b_30.use_nodes = True; mat_overlay_scrawlings006b_30.node_tree.nodes.clear()
_N = mat_overlay_scrawlings006b_30.node_tree.nodes; _L = mat_overlay_scrawlings006b_30.node_tree.links
n0 = _N.new('ShaderNodeOutputMaterial'); n0.name = 'Material Output'; n0.location = (300, 300)
n1 = _N.new('ShaderNodeVertexColor'); n1.name = 'Color Attribute'; n1.location = (-342, 271)
n1.layer_name = 'Col'
n2 = _N.new('ShaderNodeMix'); n2.name = 'Mix'; n2.location = (100, 175)
n2.data_type = 'RGBA'
n2.blend_type = 'MULTIPLY'
n2.inputs[0].default_value = 1.0
n3 = _N.new('ShaderNodeTexImage'); n3.name = 'Image Texture'; n3.location = (-311, 9)
n3.image = img_overlay_scrawlings006b_30_png
n3.extension = 'EXTEND'
_L.new(n1.outputs[0], n2.inputs[6])
_L.new(n3.outputs[0], n2.inputs[7])
_L.new(n2.outputs[2], n0.inputs[0])
n0.is_active_output = True
mat_overlay_scrawlings006b_31.use_nodes = True; mat_overlay_scrawlings006b_31.node_tree.nodes.clear()
_N = mat_overlay_scrawlings006b_31.node_tree.nodes; _L = mat_overlay_scrawlings006b_31.node_tree.links
n0 = _N.new('ShaderNodeOutputMaterial'); n0.name = 'Material Output'; n0.location = (300, 300)
n1 = _N.new('ShaderNodeVertexColor'); n1.name = 'Color Attribute'; n1.location = (-342, 271)
n1.layer_name = 'Col'
n2 = _N.new('ShaderNodeMix'); n2.name = 'Mix'; n2.location = (100, 175)
n2.data_type = 'RGBA'
n2.blend_type = 'MULTIPLY'
n2.inputs[0].default_value = 1.0
n3 = _N.new('ShaderNodeTexImage'); n3.name = 'Image Texture'; n3.location = (-311, 9)
n3.image = img_overlay_scrawlings006b_31_png
n3.extension = 'EXTEND'
_L.new(n1.outputs[0], n2.inputs[6])
_L.new(n3.outputs[0], n2.inputs[7])
_L.new(n2.outputs[2], n0.inputs[0])
n0.is_active_output = True
mat_overlay_scrawlings006b_32.use_nodes = True; mat_overlay_scrawlings006b_32.node_tree.nodes.clear()
_N = mat_overlay_scrawlings006b_32.node_tree.nodes; _L = mat_overlay_scrawlings006b_32.node_tree.links
n0 = _N.new('ShaderNodeOutputMaterial'); n0.name = 'Material Output'; n0.location = (300, 300)
n1 = _N.new('ShaderNodeVertexColor'); n1.name = 'Color Attribute'; n1.location = (-342, 271)
n1.layer_name = 'Col'
n2 = _N.new('ShaderNodeMix'); n2.name = 'Mix'; n2.location = (100, 175)
n2.data_type = 'RGBA'
n2.blend_type = 'MULTIPLY'
n2.inputs[0].default_value = 1.0
n3 = _N.new('ShaderNodeTexImage'); n3.name = 'Image Texture'; n3.location = (-311, 9)
n3.image = img_overlay_scrawlings006b_32_png
n3.extension = 'EXTEND'
_L.new(n1.outputs[0], n2.inputs[6])
_L.new(n3.outputs[0], n2.inputs[7])
_L.new(n2.outputs[2], n0.inputs[0])
n0.is_active_output = True

# ---- world
world_world = bpy.data.worlds.new('World'); scene.world = world_world
world_world.use_nodes = True; world_world.node_tree.nodes.clear()
_N = world_world.node_tree.nodes; _L = world_world.node_tree.links
n0 = _N.new('ShaderNodeOutputWorld'); n0.name = 'World Output'; n0.location = (300, 300)
n1 = _N.new('ShaderNodeBackground'); n1.name = 'Background'; n1.location = (10, 300)
n1.inputs[0].default_value = (0.05088, 0.05088, 0.05088, 1.0)
_L.new(n1.outputs[0], n0.inputs[0])
n0.is_active_output = True
world_world.color = (0.05088, 0.05088, 0.05088)
world_world.use_sun_shadow = False
world_world.sun_shadow_jitter_overblur = 0.0

# ---- meshes
me_overlay_scrawlings006b = bpy.data.meshes.new('overlay_scrawlings006b')
me_overlay_scrawlings006b.from_pydata([(1.0, -3.278e-08, -1.0), (1.0, -3.278e-08, 1.0), (-1.0, 3.278e-08, -1.0), (-1.0, 3.278e-08, 1.0), (-0.5, 1.639e-08, 1.0), (-2.295e-06, 1.013e-13, 1.0), (0.5, -1.639e-08, 1.0), (0.5, -1.639e-08, -1.0), (2.354e-06, -1.066e-13, -1.0), (-0.5, 1.639e-08, -1.0), (1.0, -3.278e-08, 0.75), (1.0, -3.278e-08, 0.5), (1.0, -3.278e-08, 0.25), (1.0, -3.278e-08, 6.706e-07), (1.0, -3.278e-08, -0.25), (1.0, -3.278e-08, -0.5), (1.0, -3.278e-08, -0.75), (-1.0, 3.278e-08, -0.75), (-1.0, 3.278e-08, -0.5), (-1.0, 3.278e-08, -0.25), (-1.0, 3.278e-08, -6.706e-07), (-1.0, 3.278e-08, 0.25), (-1.0, 3.278e-08, 0.5), (-1.0, 3.278e-08, 0.75), (-0.5, 1.639e-08, -0.75), (-0.5, 1.639e-08, -0.5), (-0.5, 1.639e-08, -0.25), (-0.5, 1.639e-08, -3.129e-07), (-0.5, 1.639e-08, 0.25), (-0.5, 1.639e-08, 0.5), (-0.5, 1.639e-08, 0.75), (1.773e-06, -8.06e-14, -0.75), (1.192e-06, -5.462e-14, -0.5), (6.109e-07, -2.864e-14, -0.25), (2.98e-08, -2.665e-15, 1.49e-08), (-5.513e-07, 2.331e-14, 0.25), (-1.132e-06, 4.929e-14, 0.5), (-1.714e-06, 7.527e-14, 0.75), (0.5, -1.639e-08, -0.75), (0.5, -1.639e-08, -0.5), (0.5, -1.639e-08, -0.25), (0.5, -1.639e-08, 3.725e-07), (0.5, -1.639e-08, 0.25), (0.5, -1.639e-08, 0.5), (0.5, -1.639e-08, 0.75)], [], [(38, 7, 0, 16), (17, 2, 9, 24), (24, 9, 8, 31), (31, 8, 7, 38), (5, 37, 44, 6), (37, 36, 43, 44), (36, 35, 42, 43), (35, 34, 41, 42), (34, 33, 40, 41), (33, 32, 39, 40), (32, 31, 38, 39), (4, 30, 37, 5), (30, 29, 36, 37), (29, 28, 35, 36), (28, 27, 34, 35), (27, 26, 33, 34), (26, 25, 32, 33), (25, 24, 31, 32), (3, 23, 30, 4), (23, 22, 29, 30), (22, 21, 28, 29), (21, 20, 27, 28), (20, 19, 26, 27), (19, 18, 25, 26), (18, 17, 24, 25), (6, 44, 10, 1), (44, 43, 11, 10), (43, 42, 12, 11), (42, 41, 13, 12), (41, 40, 14, 13), (40, 39, 15, 14), (39, 38, 16, 15)])
me_overlay_scrawlings006b.polygons.foreach_set('material_index', [31, 28, 29, 30, 2, 6, 10, 14, 18, 22, 26, 1, 5, 9, 13, 17, 21, 25, 0, 4, 8, 12, 16, 20, 24, 3, 7, 11, 15, 19, 23, 27])
_uv = me_overlay_scrawlings006b.uv_layers.new(name='UVMap')
_uv.uv.foreach_set('vector', [-8.941e-08, 1.0, 8.941e-08, 5.96e-08, 1.0, -5.96e-08, 1.0, 1.0, -8.941e-08, 1.0, 8.941e-08, 5.96e-08, 1.0, -5.96e-08, 1.0, 1.0, -8.941e-08, 1.0, 8.941e-08, 5.96e-08, 1.0, -5.96e-08, 1.0, 1.0, -8.941e-08, 1.0, 8.941e-08, 5.96e-08, 1.0, -5.96e-08, 1.0, 1.0, -8.941e-08, 1.0, 8.941e-08, 5.96e-08, 1.0, -5.96e-08, 1.0, 1.0, -8.941e-08, 1.0, 8.941e-08, 5.96e-08, 1.0, -5.96e-08, 1.0, 1.0, -8.941e-08, 1.0, 8.941e-08, 5.96e-08, 1.0, -5.96e-08, 1.0, 1.0, -8.941e-08, 1.0, 8.941e-08, 5.96e-08, 1.0, -5.96e-08, 1.0, 1.0, -8.941e-08, 1.0, 8.941e-08, 5.96e-08, 1.0, -5.96e-08, 1.0, 1.0, -8.941e-08, 1.0, 8.941e-08, 5.96e-08, 1.0, -5.96e-08, 1.0, 1.0, -8.941e-08, 1.0, 8.941e-08, 5.96e-08, 1.0, -5.96e-08, 1.0, 1.0, -8.941e-08, 1.0, 8.941e-08, 5.96e-08, 1.0, -5.96e-08, 1.0, 1.0, -8.941e-08, 1.0, 8.941e-08, 5.96e-08, 1.0, -5.96e-08, 1.0, 1.0, -8.941e-08, 1.0, 8.941e-08, 5.96e-08, 1.0, -5.96e-08, 1.0, 1.0, -8.941e-08, 1.0, 8.941e-08, 5.96e-08, 1.0, -5.96e-08, 1.0, 1.0, -8.941e-08, 1.0, 8.941e-08, 5.96e-08, 1.0, -5.96e-08, 1.0, 1.0, -8.941e-08, 1.0, 8.941e-08, 5.96e-08, 1.0, -5.96e-08, 1.0, 1.0, -8.941e-08, 1.0, 8.941e-08, 5.96e-08, 1.0, -5.96e-08, 1.0, 1.0, -8.941e-08, 1.0, 8.941e-08, 5.96e-08, 1.0, -5.96e-08, 1.0, 1.0, -8.941e-08, 1.0, 8.941e-08, 5.96e-08, 1.0, -5.96e-08, 1.0, 1.0, -8.941e-08, 1.0, 8.941e-08, 5.96e-08, 1.0, -5.96e-08, 1.0, 1.0, -8.941e-08, 1.0, 8.941e-08, 5.96e-08, 1.0, -5.96e-08, 1.0, 1.0, -8.941e-08, 1.0, 8.941e-08, 5.96e-08, 1.0, -5.96e-08, 1.0, 1.0, -8.941e-08, 1.0, 8.941e-08, 5.96e-08, 1.0, -5.96e-08, 1.0, 1.0, -8.941e-08, 1.0, 8.941e-08, 5.96e-08, 1.0, -5.96e-08, 1.0, 1.0, -8.941e-08, 1.0, 8.941e-08, 5.96e-08, 1.0, -5.96e-08, 1.0, 1.0, -8.941e-08, 1.0, 8.941e-08, 5.96e-08, 1.0, -5.96e-08, 1.0, 1.0, -8.941e-08, 1.0, 8.941e-08, 5.96e-08, 1.0, -5.96e-08, 1.0, 1.0, -8.941e-08, 1.0, 8.941e-08, 5.96e-08, 1.0, -5.96e-08, 1.0, 1.0, -8.941e-08, 1.0, 8.941e-08, 5.96e-08, 1.0, -5.96e-08, 1.0, 1.0, -8.941e-08, 1.0, 8.941e-08, 5.96e-08, 1.0, -5.96e-08, 1.0, 1.0, -8.941e-08, 1.0, 8.941e-08, 5.96e-08, 1.0, -5.96e-08, 1.0, 1.0])
_ca = me_overlay_scrawlings006b.color_attributes.new('Col', 'BYTE_COLOR', 'CORNER')
_ca.data.foreach_set('color', [0.2122, 0.1912, 0.15, 1.0, 0.2159, 0.1946, 0.15, 1.0, 0.2016, 0.1812, 0.1384, 1.0, 0.2016, 0.1812, 0.1384, 1.0, 0.2582, 0.2346, 0.1878, 1.0, 0.2623, 0.2384, 0.1912, 1.0, 0.2462, 0.2232, 0.1779, 1.0, 0.2423, 0.2195, 0.1746, 1.0, 0.2423, 0.2195, 0.1746, 1.0, 0.2462, 0.2232, 0.1779, 1.0, 0.2307, 0.2086, 0.162, 1.0, 0.227, 0.2051, 0.159, 1.0, 0.227, 0.2051, 0.159, 1.0, 0.2307, 0.2086, 0.162, 1.0, 0.2159, 0.1946, 0.15, 1.0, 0.2122, 0.1912, 0.15, 1.0, 0.2051, 0.1845, 0.1441, 1.0, 0.2086, 0.1878, 0.147, 1.0, 0.2016, 0.1812, 0.1413, 1.0, 0.1981, 0.1779, 0.1384, 1.0, 0.2086, 0.1878, 0.147, 1.0, 0.2086, 0.1878, 0.147, 1.0, 0.2016, 0.1812, 0.1413, 1.0, 0.2016, 0.1812, 0.1413, 1.0, 0.2086, 0.1878, 0.147, 1.0, 0.2122, 0.1912, 0.15, 1.0, 0.2051, 0.1845, 0.1441, 1.0, 0.2016, 0.1812, 0.1413, 1.0, 0.2122, 0.1912, 0.15, 1.0, 0.2159, 0.1946, 0.15, 1.0, 0.2051, 0.1845, 0.1441, 1.0, 0.2051, 0.1845, 0.1441, 1.0, 0.2159, 0.1946, 0.15, 1.0, 0.2195, 0.1981, 0.1529, 1.0, 0.2086, 0.1878, 0.147, 1.0, 0.2051, 0.1845, 0.1441, 1.0, 0.2195, 0.1981, 0.1529, 1.0, 0.2232, 0.2016, 0.1559, 1.0, 0.2086, 0.1878, 0.147, 1.0, 0.2086, 0.1878, 0.147, 1.0, 0.2232, 0.2016, 0.1559, 1.0, 0.227, 0.2051, 0.159, 1.0, 0.2122, 0.1912, 0.15, 1.0, 0.2086, 0.1878, 0.147, 1.0, 0.2122, 0.1912, 0.15, 1.0, 0.2195, 0.1981, 0.1559, 1.0, 0.2086, 0.1878, 0.147, 1.0, 0.2051, 0.1845, 0.1441, 1.0, 0.2195, 0.1981, 0.1559, 1.0, 0.2232, 0.2016, 0.159, 1.0, 0.2086, 0.1878, 0.147, 1.0, 0.2086, 0.1878, 0.147, 1.0, 0.2232, 0.2016, 0.159, 1.0, 0.227, 0.2051, 0.162, 1.0, 0.2122, 0.1912, 0.15, 1.0, 0.2086, 0.1878, 0.147, 1.0, 0.227, 0.2051, 0.162, 1.0, 0.2307, 0.2086, 0.1651, 1.0, 0.2159, 0.1946, 0.15, 1.0, 0.2122, 0.1912, 0.15, 1.0, 0.2307, 0.2086, 0.1651, 1.0, 0.2346, 0.2122, 0.1683, 1.0, 0.2195, 0.1981, 0.1529, 1.0, 0.2159, 0.1946, 0.15, 1.0, 0.2346, 0.2122, 0.1683, 1.0, 0.2384, 0.2159, 0.1714, 1.0, 0.2232, 0.2016, 0.1559, 1.0, 0.2195, 0.1981, 0.1529, 1.0, 0.2384, 0.2159, 0.1714, 1.0, 0.2423, 0.2195, 0.1746, 1.0, 0.227, 0.2051, 0.159, 1.0, 0.2232, 0.2016, 0.1559, 1.0, 0.2195, 0.1981, 0.1559, 1.0, 0.227, 0.2051, 0.162, 1.0, 0.2195, 0.1981, 0.1559, 1.0, 0.2122, 0.1912, 0.15, 1.0, 0.227, 0.2051, 0.162, 1.0, 0.2307, 0.2086, 0.1651, 1.0, 0.2232, 0.2016, 0.159, 1.0, 0.2195, 0.1981, 0.1559, 1.0, 0.2307, 0.2086, 0.1651, 1.0, 0.2384, 0.2159, 0.1714, 1.0, 0.227, 0.2051, 0.162, 1.0, 0.2232, 0.2016, 0.159, 1.0, 0.2384, 0.2159, 0.1714, 1.0, 0.2423, 0.2195, 0.1746, 1.0, 0.2307, 0.2086, 0.1651, 1.0, 0.227, 0.2051, 0.162, 1.0, 0.2423, 0.2195, 0.1746, 1.0, 0.2502, 0.227, 0.1812, 1.0, 0.2346, 0.2122, 0.1683, 1.0, 0.2307, 0.2086, 0.1651, 1.0, 0.2502, 0.227, 0.1812, 1.0, 0.2542, 0.2307, 0.1845, 1.0, 0.2384, 0.2159, 0.1714, 1.0, 0.2346, 0.2122, 0.1683, 1.0, 0.2542, 0.2307, 0.1845, 1.0, 0.2582, 0.2346, 0.1878, 1.0, 0.2423, 0.2195, 0.1746, 1.0, 0.2384, 0.2159, 0.1714, 1.0, 0.1981, 0.1779, 0.1384, 1.0, 0.2016, 0.1812, 0.1413, 1.0, 0.1912, 0.1714, 0.1301, 1.0, 0.1878, 0.1683, 0.1301, 1.0, 0.2016, 0.1812, 0.1413, 1.0, 0.2016, 0.1812, 0.1413, 1.0, 0.1912, 0.1714, 0.1301, 1.0, 0.1912, 0.1714, 0.1301, 1.0, 0.2016, 0.1812, 0.1413, 1.0, 0.2051, 0.1845, 0.1441, 1.0, 0.1946, 0.1746, 0.1329, 1.0, 0.1912, 0.1714, 0.1301, 1.0, 0.2051, 0.1845, 0.1441, 1.0, 0.2051, 0.1845, 0.1441, 1.0, 0.1946, 0.1746, 0.1329, 1.0, 0.1946, 0.1746, 0.1329, 1.0, 0.2051, 0.1845, 0.1441, 1.0, 0.2086, 0.1878, 0.147, 1.0, 0.1981, 0.1779, 0.1356, 1.0, 0.1946, 0.1746, 0.1329, 1.0, 0.2086, 0.1878, 0.147, 1.0, 0.2086, 0.1878, 0.147, 1.0, 0.1981, 0.1779, 0.1356, 1.0, 0.1981, 0.1779, 0.1356, 1.0, 0.2086, 0.1878, 0.147, 1.0, 0.2122, 0.1912, 0.15, 1.0, 0.2016, 0.1812, 0.1384, 1.0, 0.1981, 0.1779, 0.1356, 1.0])
me_overlay_scrawlings006b.materials.append(mat_overlay_scrawlings006b_1)
me_overlay_scrawlings006b.materials.append(mat_overlay_scrawlings006b_2)
me_overlay_scrawlings006b.materials.append(mat_overlay_scrawlings006b_3)
me_overlay_scrawlings006b.materials.append(mat_overlay_scrawlings006b_4)
me_overlay_scrawlings006b.materials.append(mat_overlay_scrawlings006b_5)
me_overlay_scrawlings006b.materials.append(mat_overlay_scrawlings006b_6)
me_overlay_scrawlings006b.materials.append(mat_overlay_scrawlings006b_7)
me_overlay_scrawlings006b.materials.append(mat_overlay_scrawlings006b_8)
me_overlay_scrawlings006b.materials.append(mat_overlay_scrawlings006b_9)
me_overlay_scrawlings006b.materials.append(mat_overlay_scrawlings006b_10)
me_overlay_scrawlings006b.materials.append(mat_overlay_scrawlings006b_11)
me_overlay_scrawlings006b.materials.append(mat_overlay_scrawlings006b_12)
me_overlay_scrawlings006b.materials.append(mat_overlay_scrawlings006b_13)
me_overlay_scrawlings006b.materials.append(mat_overlay_scrawlings006b_14)
me_overlay_scrawlings006b.materials.append(mat_overlay_scrawlings006b_15)
me_overlay_scrawlings006b.materials.append(mat_overlay_scrawlings006b_16)
me_overlay_scrawlings006b.materials.append(mat_overlay_scrawlings006b_17)
me_overlay_scrawlings006b.materials.append(mat_overlay_scrawlings006b_18)
me_overlay_scrawlings006b.materials.append(mat_overlay_scrawlings006b_19)
me_overlay_scrawlings006b.materials.append(mat_overlay_scrawlings006b_20)
me_overlay_scrawlings006b.materials.append(mat_overlay_scrawlings006b_21)
me_overlay_scrawlings006b.materials.append(mat_overlay_scrawlings006b_22)
me_overlay_scrawlings006b.materials.append(mat_overlay_scrawlings006b_23)
me_overlay_scrawlings006b.materials.append(mat_overlay_scrawlings006b_24)
me_overlay_scrawlings006b.materials.append(mat_overlay_scrawlings006b_25)
me_overlay_scrawlings006b.materials.append(mat_overlay_scrawlings006b_26)
me_overlay_scrawlings006b.materials.append(mat_overlay_scrawlings006b_27)
me_overlay_scrawlings006b.materials.append(mat_overlay_scrawlings006b_28)
me_overlay_scrawlings006b.materials.append(mat_overlay_scrawlings006b_29)
me_overlay_scrawlings006b.materials.append(mat_overlay_scrawlings006b_30)
me_overlay_scrawlings006b.materials.append(mat_overlay_scrawlings006b_31)
me_overlay_scrawlings006b.materials.append(mat_overlay_scrawlings006b_32)
me_overlay_scrawlings006b.use_remesh_fix_poles = True
me_overlay_scrawlings006b.use_remesh_preserve_attributes = False
me_overlay_scrawlings006b.update()

# ---- objects
ob_overlay_scrawlings006b = bpy.data.objects.new('overlay_scrawlings006b', me_overlay_scrawlings006b)

# ---- transforms, parenting, visibility, modifiers, constraints
ob_overlay_scrawlings006b.location = (0.0, 0.0, 0.0)

# ---- collection membership
col_collection.objects.link(ob_overlay_scrawlings006b)

# ---- scene / render settings (as saved in the file)
scene.frame_start = 1; scene.frame_end = 250; scene.frame_set(1)
scene.render.engine = 'BLENDER_EEVEE_NEXT'
scene.cycles.sampling_pattern = 'TABULATED_SOBOL'
scene.view_settings.view_transform = 'Filmic'
bpy.context.view_layer.update()

# ---- added for rendering (the .blend has no active camera and no usable light): camera, sun
cam_auto = bpy.data.cameras.new('AutoCamera')
cam_auto.lens = 50.0
cam_auto.sensor_width = 36.0
cam_auto.clip_end = 1000.0
ob_auto_camera = bpy.data.objects.new('AutoCamera', cam_auto)
scene.collection.objects.link(ob_auto_camera)
ob_auto_camera.location = (2.61693, -3.14032, 2.09355)
ob_auto_camera.rotation_euler = (1.09748, -7.21219e-08, 0.694738)
scene.camera = ob_auto_camera
light_auto_sun = bpy.data.lights.new('AutoSun', 'SUN')
light_auto_sun.energy = 3.0
light_auto_sun.angle = 0.0523599
ob_auto_sun = bpy.data.objects.new('AutoSun', light_auto_sun)
scene.collection.objects.link(ob_auto_sun)
ob_auto_sun.rotation_euler = (0.872665, 0.174533, 0.523599)
bpy.context.view_layer.update()
